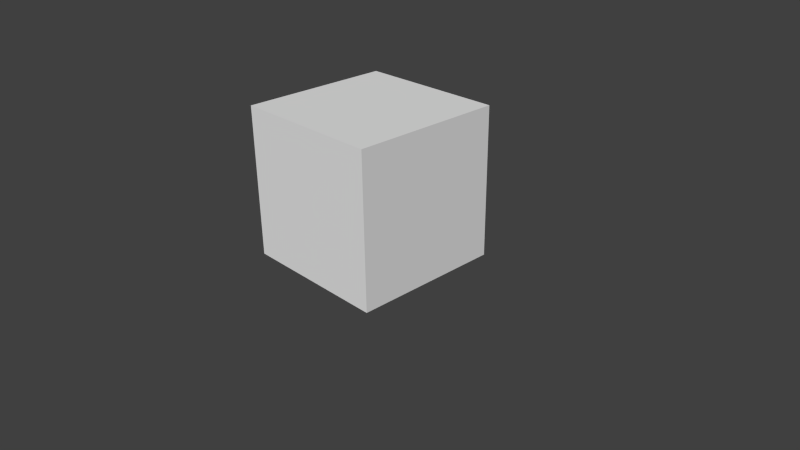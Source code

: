 # Source: object.blend  (saved by Blender 2.71.0; exported with 4.5.12 LTS)
import bpy
from mathutils import Matrix  # noqa: F401  (used for matrix-valued properties, if any)

bpy.ops.wm.read_factory_settings(use_empty=True)
scene = bpy.context.scene
scene.name = 'Scene'

# ---- collections
col_collection_1 = bpy.data.collections.new('Collection 1'); scene.collection.children.link(col_collection_1)

# ---- materials (node trees are filled in below, after node groups)
mat_material = bpy.data.materials.new('Material')
mat_material.alpha_threshold = 0.0
mat_material.use_transparent_shadow = False
mat_material.roughness = 0.5
mat_material.line_color = (0.0, 0.0, 0.0, 1.0)

# ---- material node trees

# ---- world
world_world = bpy.data.worlds.new('World'); scene.world = world_world
world_world.color = (0.05088, 0.05088, 0.05088)
world_world.use_sun_shadow = False
world_world.sun_shadow_jitter_overblur = 0.0
world_world.cycles.sampling_method = 'MANUAL'
world_world.cycles.sample_map_resolution = 256

# ---- cameras
cam_camera = bpy.data.cameras.new('Camera')
cam_camera.clip_end = 100.0
cam_camera.lens = 35.0
cam_camera.sensor_width = 32.0
cam_camera.sensor_height = 18.0
cam_camera.ortho_scale = 7.314
cam_camera.dof.focus_distance = 0.0
cam_camera.dof.aperture_fstop = 128.0

# ---- meshes
me_cube = bpy.data.meshes.new('Cube')
me_cube.from_pydata([(1.0, 1.0, -1.0), (1.0, -1.0, -1.0), (-1.0, -1.0, -1.0), (-1.0, 1.0, -1.0), (1.0, 1.0, 1.0), (1.0, -1.0, 1.0), (-1.0, -1.0, 1.0), (-1.0, 1.0, 1.0)], [], [(1, 2, 3), (7, 6, 5), (0, 4, 5), (1, 5, 6), (6, 7, 3), (0, 3, 7), (0, 1, 3), (4, 7, 5), (1, 0, 5), (2, 1, 6), (2, 6, 3), (4, 0, 7)])
_uv = me_cube.uv_layers.new(name='UVMap')
_uv.uv.foreach_set('vector', [0.5, 0.5, 0.5, 0.25, 0.75, 0.25, 8.672e-05, 0.25, 0.25, 0.25, 0.25, 0.5, 0.75, 0.5, 0.75, 0.75, 0.5, 0.75, 0.5, 0.5, 0.25, 0.5, 0.25, 0.25, 0.5, 8.659e-05, 0.75, 8.692e-05, 0.75, 0.25, 0.75, 0.5, 0.75, 0.25, 0.9999, 0.25, 0.75, 0.5, 0.5, 0.5, 0.75, 0.25, 8.659e-05, 0.5, 8.672e-05, 0.25, 0.25, 0.5, 0.5, 0.5, 0.75, 0.5, 0.5, 0.75, 0.5, 0.25, 0.5, 0.5, 0.25, 0.25, 0.5, 0.25, 0.5, 8.659e-05, 0.75, 0.25, 0.9999, 0.5, 0.75, 0.5, 0.9999, 0.25])
me_cube.materials.append(mat_material)
me_cube.use_remesh_preserve_volume = False
me_cube.use_remesh_preserve_attributes = False
me_cube.use_mirror_vertex_groups = False
me_cube.update()

# ---- objects
ob_cube = bpy.data.objects.new('Cube', me_cube)
ob_camera = bpy.data.objects.new('Camera', cam_camera)

# ---- transforms, parenting, visibility, modifiers, constraints
ob_cube.location = (0.0, 0.0, 1.0)
ob_cube.lock_rotations_4d = False
ob_cube.empty_display_type = 'ARROWS'
ob_cube.lineart.crease_threshold = 0.0
ob_camera.location = (7.481, -6.508, 5.344)
ob_camera.rotation_euler = (1.109, 0.01082, 0.8149)
ob_camera.lock_rotations_4d = False
ob_camera.empty_display_type = 'ARROWS'
ob_camera.color = (0.0, 0.0, 0.0, 0.0)
ob_camera.display_type = 'WIRE'
ob_camera.lineart.crease_threshold = 0.0

# ---- collection membership
col_collection_1.objects.link(ob_cube)
col_collection_1.objects.link(ob_camera)

# ---- scene / render settings (as saved in the file)
scene.camera = ob_camera
scene.frame_start = 1; scene.frame_end = 250; scene.frame_set(1)
scene.render.engine = 'BLENDER_EEVEE_NEXT'
scene.render.resolution_percentage = 50
scene.render.dither_intensity = 0.0
scene.cycles.use_denoising = False
scene.cycles.samples = 10
scene.cycles.sampling_pattern = 'TABULATED_SOBOL'
scene.cycles.light_sampling_threshold = 0.0
scene.cycles.use_adaptive_sampling = False
scene.cycles.use_light_tree = False
scene.cycles.blur_glossy = 0.0
scene.cycles.volume_bounces = 1
scene.cycles.pixel_filter_type = 'GAUSSIAN'
scene.cycles.sample_clamp_indirect = 0.0
scene.view_settings.view_transform = 'Standard'
bpy.context.view_layer.update()

# ---- added for rendering (the .blend has no usable light): sun
light_auto_sun = bpy.data.lights.new('AutoSun', 'SUN')
light_auto_sun.energy = 3.0
light_auto_sun.angle = 0.0523599
ob_auto_sun = bpy.data.objects.new('AutoSun', light_auto_sun)
scene.collection.objects.link(ob_auto_sun)
ob_auto_sun.rotation_euler = (0.872665, 0.174533, 0.523599)
bpy.context.view_layer.update()
